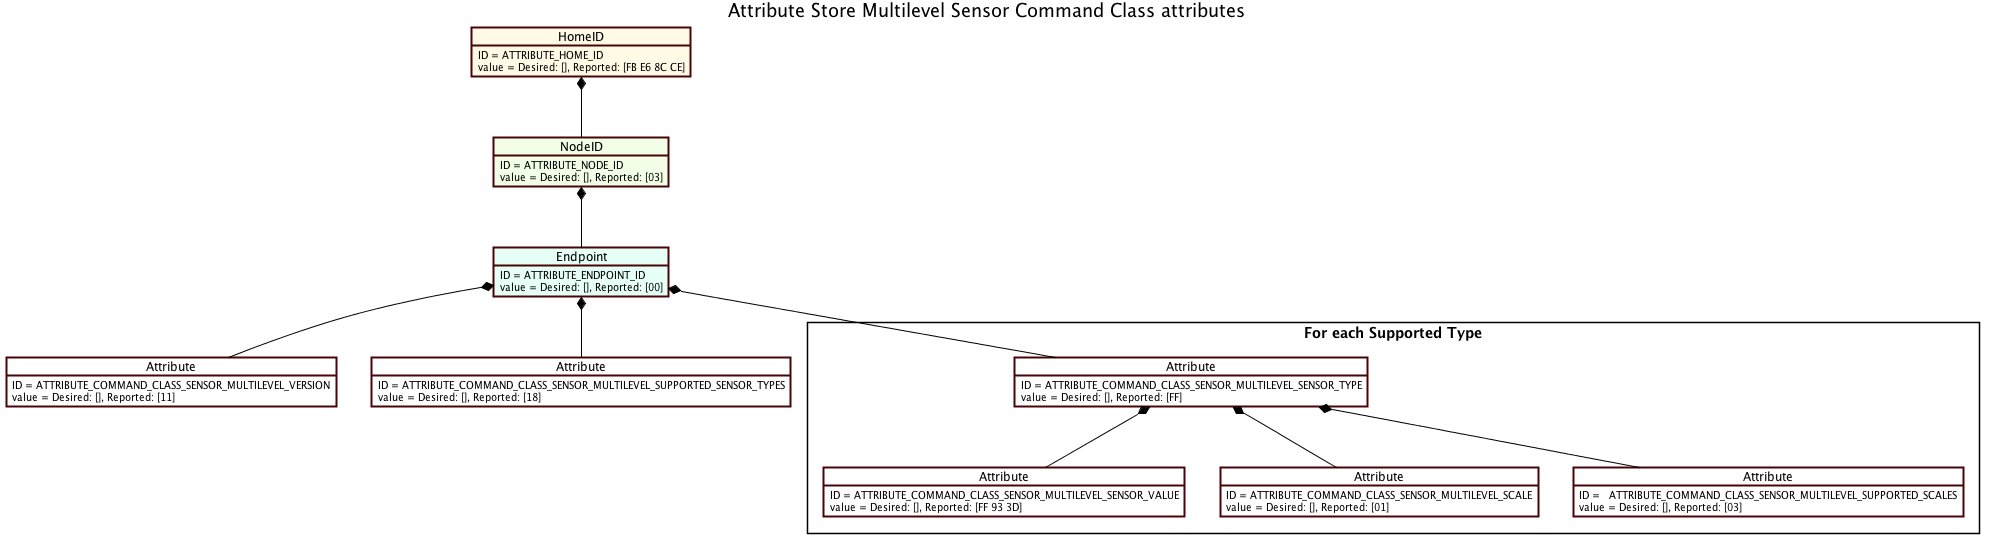

The diagram above was rendered by PlantUML. Its source (embedded in the PNG):
@startuml

' Style for the diagram
skinparam classFontColor black
skinparam classFontSize 10
skinparam classFontName Helvetica
skinparam shadowing false
skinparam ArrowColor #000000

skinparam ObjectBackgroundColor #DEDEDE
skinparam ObjectBorderColor #480509
skinparam ObjectBorderThickness 2
skinparam ObjectFontColor #000000

skinparam NoteBackgroundColor #FFFFFF
skinparam NoteBorderColor #000000

title Attribute Store Multilevel Sensor Command Class attributes

object HomeID #fffae6
HomeID : ID = ATTRIBUTE_HOME_ID
HomeID : value = Desired: [], Reported: [FB E6 8C CE]

object "NodeID" as NodeID_1 #f2ffe6
NodeID_1 : ID = ATTRIBUTE_NODE_ID
NodeID_1 : value = Desired: [], Reported: [03]

object "Endpoint" as endpoint_1 #e6fff7
endpoint_1 : ID = ATTRIBUTE_ENDPOINT_ID
endpoint_1 : value = Desired: [], Reported: [00]

object "Attribute" as attribute_1 #FFFFFF
attribute_1 : ID = ATTRIBUTE_COMMAND_CLASS_SENSOR_MULTILEVEL_VERSION
attribute_1 : value = Desired: [], Reported: [11]

object "Attribute" as attribute_2 #FFFFFF
attribute_2 : ID = ATTRIBUTE_COMMAND_CLASS_SENSOR_MULTILEVEL_SUPPORTED_SENSOR_TYPES
attribute_2 : value = Desired: [], Reported: [18]


package "For each Supported Type" <<Rectangle>> {

  object "Attribute" as attribute_3 #FFFFFF
  attribute_3 : ID = ATTRIBUTE_COMMAND_CLASS_SENSOR_MULTILEVEL_SENSOR_TYPE
  attribute_3 : value = Desired: [], Reported: [FF]

  object "Attribute" as attribute_4 #FFFFFF
  attribute_4 : ID = ATTRIBUTE_COMMAND_CLASS_SENSOR_MULTILEVEL_SENSOR_VALUE
  attribute_4 : value = Desired: [], Reported: [FF 93 3D]

  object "Attribute" as attribute_6 #FFFFFF
  attribute_6 : ID = ATTRIBUTE_COMMAND_CLASS_SENSOR_MULTILEVEL_SCALE
  attribute_6 : value = Desired: [], Reported: [01]

  object "Attribute" as attribute_5 #FFFFFF
  attribute_5 : ID =   ATTRIBUTE_COMMAND_CLASS_SENSOR_MULTILEVEL_SUPPORTED_SCALES
  attribute_5 : value = Desired: [], Reported: [03]
}

HomeID *-- NodeID_1
NodeID_1 *-- endpoint_1
endpoint_1 *-- attribute_1
endpoint_1 *-- attribute_2

endpoint_1 *-- attribute_3
attribute_3 *-- attribute_4
attribute_3 *-- attribute_5
attribute_3 *-- attribute_6


@enduml